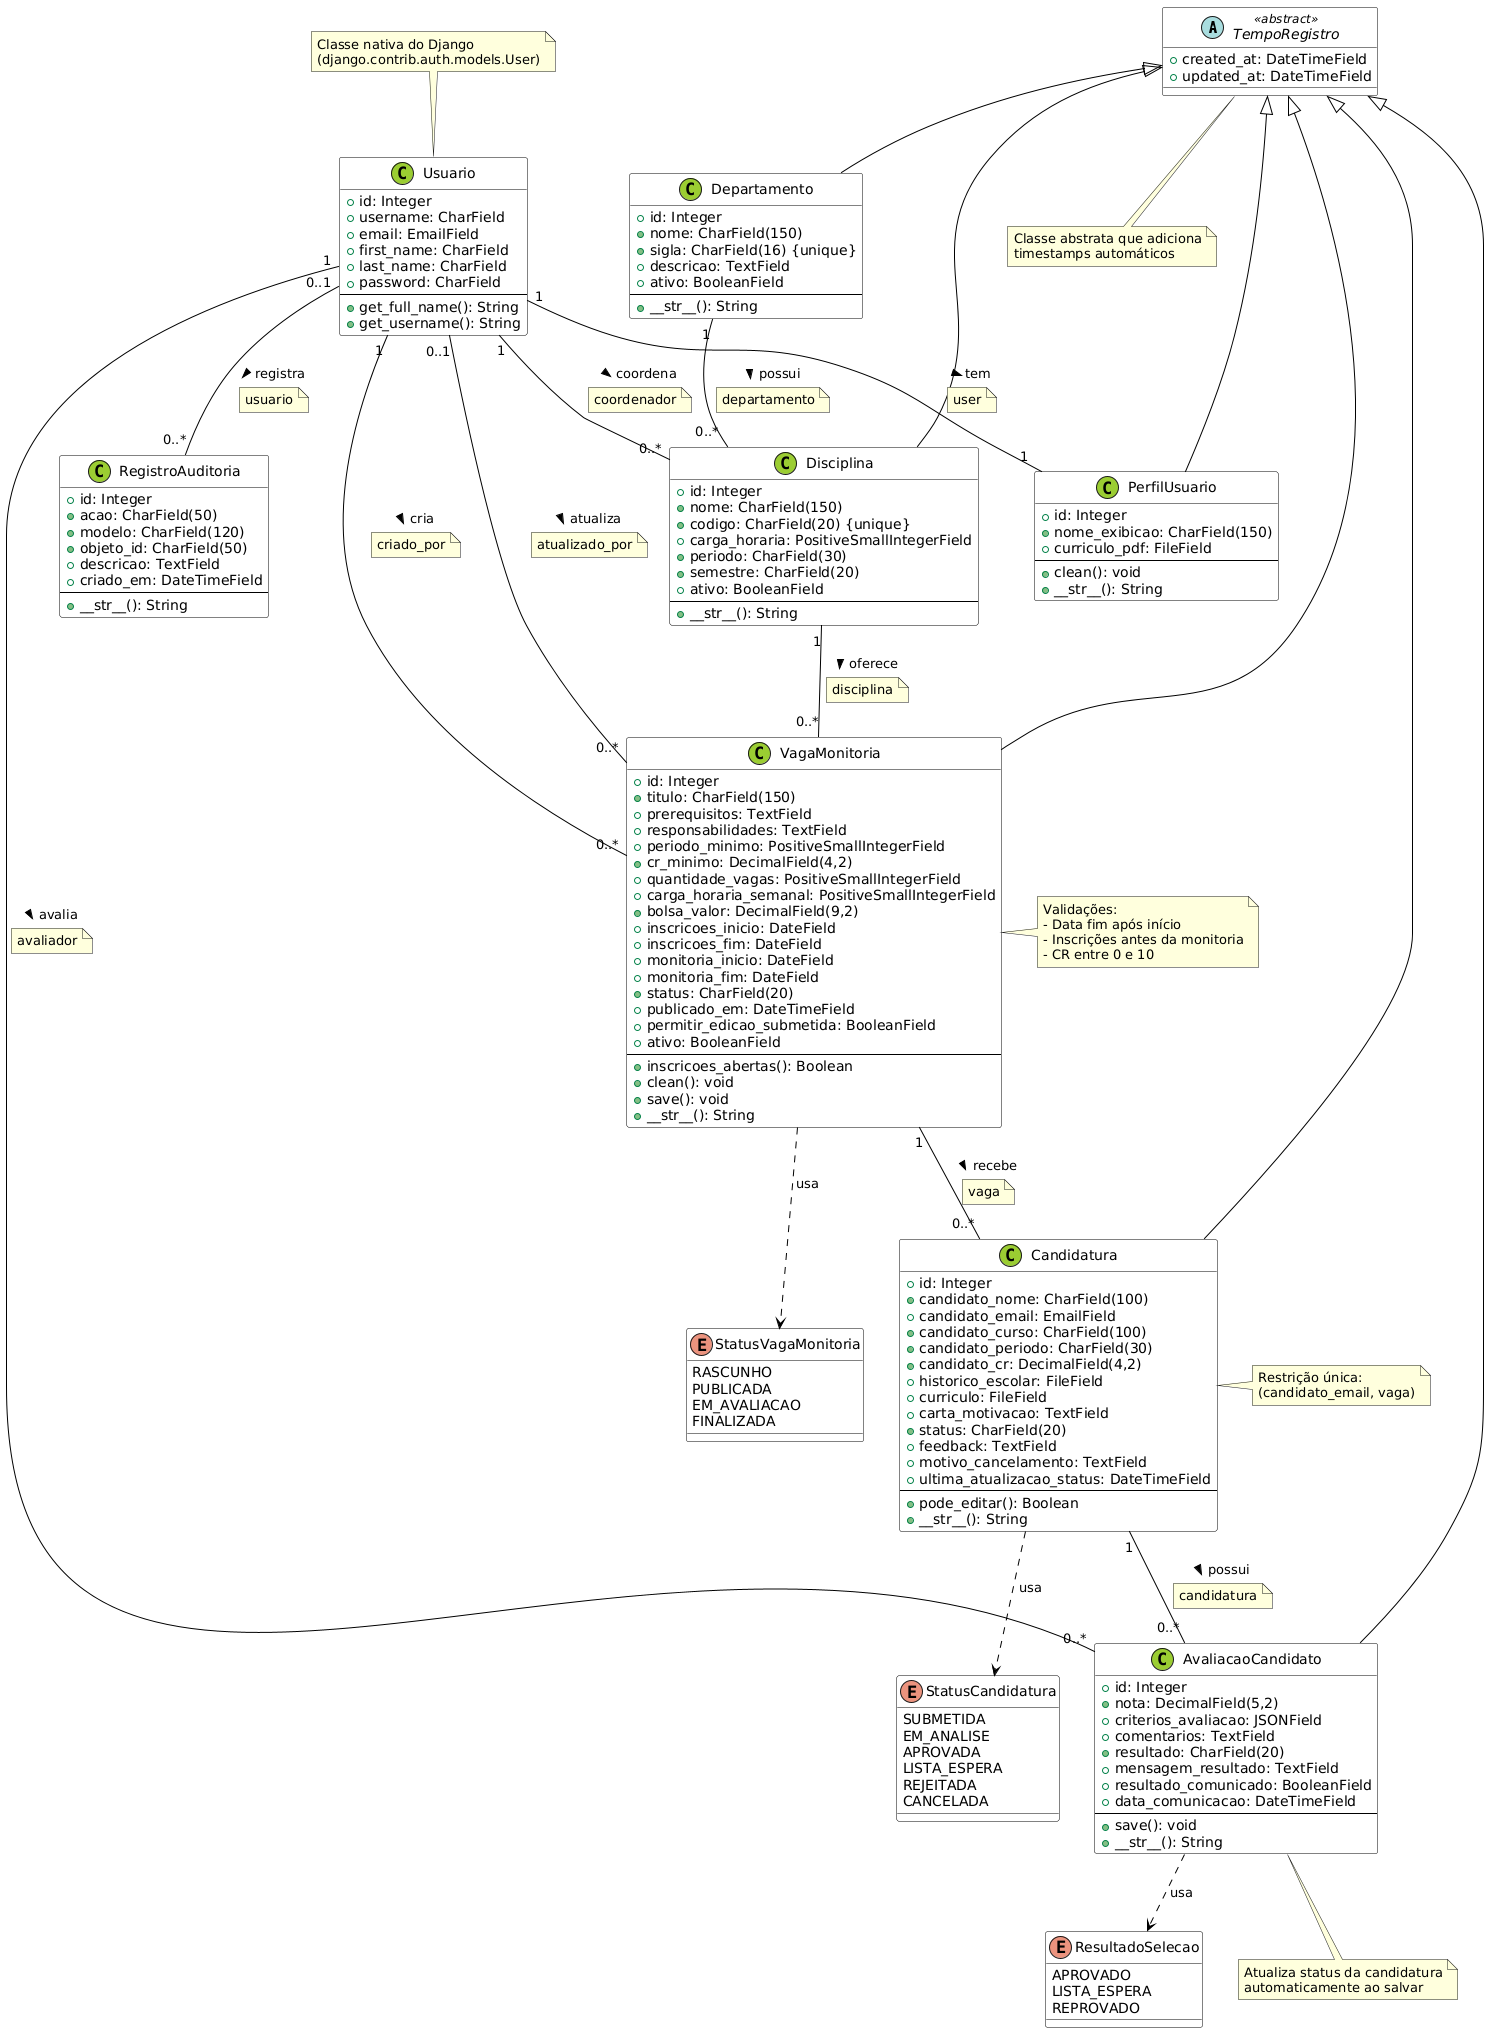

The diagram above was rendered by PlantUML. Its source (embedded in the PNG):
@startuml
' Estilos
skinparam class {
    BackgroundColor White
    BorderColor Black
    ArrowColor Black
}
skinparam stereotypeCBackgroundColor YellowGreen

' ==================== Classes Abstratas ====================

abstract class TempoRegistro <<abstract>> {
    + created_at: DateTimeField
    + updated_at: DateTimeField
}

' ==================== Enumerações ====================

enum StatusVagaMonitoria {
    RASCUNHO
    PUBLICADA
    EM_AVALIACAO
    FINALIZADA
}

enum StatusCandidatura {
    SUBMETIDA
    EM_ANALISE
    APROVADA
    LISTA_ESPERA
    REJEITADA
    CANCELADA
}

enum ResultadoSelecao {
    APROVADO
    LISTA_ESPERA
    REPROVADO
}

' ==================== Modelo do Django ====================

class Usuario {
    + id: Integer
    + username: CharField
    + email: EmailField
    + first_name: CharField
    + last_name: CharField
    + password: CharField
    --
    + get_full_name(): String
    + get_username(): String
}

' ==================== Classes de Domínio ====================

class Departamento {
    + id: Integer
    + nome: CharField(150)
    + sigla: CharField(16) {unique}
    + descricao: TextField
    + ativo: BooleanField
    --
    + __str__(): String
}

class Disciplina {
    + id: Integer
    + nome: CharField(150)
    + codigo: CharField(20) {unique}
    + carga_horaria: PositiveSmallIntegerField
    + periodo: CharField(30)
    + semestre: CharField(20)
    + ativo: BooleanField
    --
    + __str__(): String
}

class VagaMonitoria {
    + id: Integer
    + titulo: CharField(150)
    + prerequisitos: TextField
    + responsabilidades: TextField
    + periodo_minimo: PositiveSmallIntegerField
    + cr_minimo: DecimalField(4,2)
    + quantidade_vagas: PositiveSmallIntegerField
    + carga_horaria_semanal: PositiveSmallIntegerField
    + bolsa_valor: DecimalField(9,2)
    + inscricoes_inicio: DateField
    + inscricoes_fim: DateField
    + monitoria_inicio: DateField
    + monitoria_fim: DateField
    + status: CharField(20)
    + publicado_em: DateTimeField
    + permitir_edicao_submetida: BooleanField
    + ativo: BooleanField
    --
    + inscricoes_abertas(): Boolean
    + clean(): void
    + save(): void
    + __str__(): String
}

class Candidatura {
    + id: Integer
    + candidato_nome: CharField(100)
    + candidato_email: EmailField
    + candidato_curso: CharField(100)
    + candidato_periodo: CharField(30)
    + candidato_cr: DecimalField(4,2)
    + historico_escolar: FileField
    + curriculo: FileField
    + carta_motivacao: TextField
    + status: CharField(20)
    + feedback: TextField
    + motivo_cancelamento: TextField
    + ultima_atualizacao_status: DateTimeField
    --
    + pode_editar(): Boolean
    + __str__(): String
}

class AvaliacaoCandidato {
    + id: Integer
    + nota: DecimalField(5,2)
    + criterios_avaliacao: JSONField
    + comentarios: TextField
    + resultado: CharField(20)
    + mensagem_resultado: TextField
    + resultado_comunicado: BooleanField
    + data_comunicacao: DateTimeField
    --
    + save(): void
    + __str__(): String
}

class PerfilUsuario {
    + id: Integer
    + nome_exibicao: CharField(150)
    + curriculo_pdf: FileField
    --
    + clean(): void
    + __str__(): String
}

class RegistroAuditoria {
    + id: Integer
    + acao: CharField(50)
    + modelo: CharField(120)
    + objeto_id: CharField(50)
    + descricao: TextField
    + criado_em: DateTimeField
    --
    + __str__(): String
}

' ==================== Relacionamentos ====================

' Herança
TempoRegistro <|-- Departamento
TempoRegistro <|-- Disciplina
TempoRegistro <|-- VagaMonitoria
TempoRegistro <|-- Candidatura
TempoRegistro <|-- AvaliacaoCandidato
TempoRegistro <|-- PerfilUsuario

' Relacionamentos entre Classes

Departamento "1" -- "0..*" Disciplina : possui >
note on link: departamento

Disciplina "1" -- "0..*" VagaMonitoria : oferece >
note on link: disciplina

Usuario "1" -- "0..*" Disciplina : coordena >
note on link: coordenador

Usuario "1" -- "0..*" VagaMonitoria : cria >
note on link: criado_por

Usuario "0..1" -- "0..*" VagaMonitoria : atualiza >
note on link: atualizado_por

VagaMonitoria "1" -- "0..*" Candidatura : recebe >
note on link: vaga

Candidatura "1" -- "0..*" AvaliacaoCandidato : possui >
note on link: candidatura

Usuario "1" -- "0..*" AvaliacaoCandidato : avalia >
note on link: avaliador

Usuario "1" -- "1" PerfilUsuario : tem >
note on link: user

Usuario "0..1" -- "0..*" RegistroAuditoria : registra >
note on link: usuario

' Uso de Enums
VagaMonitoria ..> StatusVagaMonitoria : usa
Candidatura ..> StatusCandidatura : usa
AvaliacaoCandidato ..> ResultadoSelecao : usa

' ==================== Notas ====================

note top of Usuario
    Classe nativa do Django
    (django.contrib.auth.models.User)
end note

note bottom of TempoRegistro
    Classe abstrata que adiciona
    timestamps automáticos
end note

note right of VagaMonitoria
    Validações:
    - Data fim após início
    - Inscrições antes da monitoria
    - CR entre 0 e 10
end note

note right of Candidatura
    Restrição única:
    (candidato_email, vaga)
end note

note bottom of AvaliacaoCandidato
    Atualiza status da candidatura
    automaticamente ao salvar
end note
@enduml